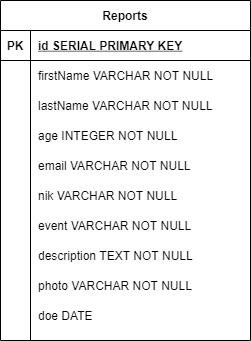

The diagram above was exported from draw.io. Its source (the exported page's mxGraphModel, read from the mxfile embedded in the PNG):
<mxGraphModel dx="840" dy="712" grid="1" gridSize="10" guides="1" tooltips="1" connect="1" arrows="1" fold="1" page="1" pageScale="1" pageWidth="850" pageHeight="1100" math="0" shadow="0" extFonts="Permanent Marker^https://fonts.googleapis.com/css?family=Permanent+Marker">
  <root>
    <mxCell id="0" />
    <mxCell id="1" parent="0" />
    <mxCell id="C-vyLk0tnHw3VtMMgP7b-23" value="Reports" style="shape=table;startSize=30;container=1;collapsible=1;childLayout=tableLayout;fixedRows=1;rowLines=0;fontStyle=1;align=center;resizeLast=1;" parent="1" vertex="1">
      <mxGeometry x="290" y="120" width="250" height="340" as="geometry" />
    </mxCell>
    <mxCell id="C-vyLk0tnHw3VtMMgP7b-24" value="" style="shape=partialRectangle;collapsible=0;dropTarget=0;pointerEvents=0;fillColor=none;points=[[0,0.5],[1,0.5]];portConstraint=eastwest;top=0;left=0;right=0;bottom=1;" parent="C-vyLk0tnHw3VtMMgP7b-23" vertex="1">
      <mxGeometry y="30" width="250" height="30" as="geometry" />
    </mxCell>
    <mxCell id="C-vyLk0tnHw3VtMMgP7b-25" value="PK" style="shape=partialRectangle;overflow=hidden;connectable=0;fillColor=none;top=0;left=0;bottom=0;right=0;fontStyle=1;" parent="C-vyLk0tnHw3VtMMgP7b-24" vertex="1">
      <mxGeometry width="30" height="30" as="geometry" />
    </mxCell>
    <mxCell id="C-vyLk0tnHw3VtMMgP7b-26" value="id SERIAL PRIMARY KEY" style="shape=partialRectangle;overflow=hidden;connectable=0;fillColor=none;top=0;left=0;bottom=0;right=0;align=left;spacingLeft=6;fontStyle=5;" parent="C-vyLk0tnHw3VtMMgP7b-24" vertex="1">
      <mxGeometry x="30" width="220" height="30" as="geometry" />
    </mxCell>
    <mxCell id="C-vyLk0tnHw3VtMMgP7b-27" value="" style="shape=partialRectangle;collapsible=0;dropTarget=0;pointerEvents=0;fillColor=none;points=[[0,0.5],[1,0.5]];portConstraint=eastwest;top=0;left=0;right=0;bottom=0;" parent="C-vyLk0tnHw3VtMMgP7b-23" vertex="1">
      <mxGeometry y="60" width="250" height="30" as="geometry" />
    </mxCell>
    <mxCell id="C-vyLk0tnHw3VtMMgP7b-28" value="" style="shape=partialRectangle;overflow=hidden;connectable=0;fillColor=none;top=0;left=0;bottom=0;right=0;" parent="C-vyLk0tnHw3VtMMgP7b-27" vertex="1">
      <mxGeometry width="30" height="30" as="geometry" />
    </mxCell>
    <mxCell id="C-vyLk0tnHw3VtMMgP7b-29" value="firstName VARCHAR NOT NULL" style="shape=partialRectangle;overflow=hidden;connectable=0;fillColor=none;top=0;left=0;bottom=0;right=0;align=left;spacingLeft=6;" parent="C-vyLk0tnHw3VtMMgP7b-27" vertex="1">
      <mxGeometry x="30" width="220" height="30" as="geometry" />
    </mxCell>
    <mxCell id="7lNprL-B7ZS-Z7F97JCV-1" value="" style="shape=partialRectangle;collapsible=0;dropTarget=0;pointerEvents=0;fillColor=none;points=[[0,0.5],[1,0.5]];portConstraint=eastwest;top=0;left=0;right=0;bottom=0;" vertex="1" parent="C-vyLk0tnHw3VtMMgP7b-23">
      <mxGeometry y="90" width="250" height="30" as="geometry" />
    </mxCell>
    <mxCell id="7lNprL-B7ZS-Z7F97JCV-2" value="" style="shape=partialRectangle;overflow=hidden;connectable=0;fillColor=none;top=0;left=0;bottom=0;right=0;" vertex="1" parent="7lNprL-B7ZS-Z7F97JCV-1">
      <mxGeometry width="30" height="30" as="geometry" />
    </mxCell>
    <mxCell id="7lNprL-B7ZS-Z7F97JCV-3" value="lastName VARCHAR NOT NULL" style="shape=partialRectangle;overflow=hidden;connectable=0;fillColor=none;top=0;left=0;bottom=0;right=0;align=left;spacingLeft=6;" vertex="1" parent="7lNprL-B7ZS-Z7F97JCV-1">
      <mxGeometry x="30" width="220" height="30" as="geometry" />
    </mxCell>
    <mxCell id="7lNprL-B7ZS-Z7F97JCV-4" value="" style="shape=partialRectangle;collapsible=0;dropTarget=0;pointerEvents=0;fillColor=none;points=[[0,0.5],[1,0.5]];portConstraint=eastwest;top=0;left=0;right=0;bottom=0;" vertex="1" parent="C-vyLk0tnHw3VtMMgP7b-23">
      <mxGeometry y="120" width="250" height="30" as="geometry" />
    </mxCell>
    <mxCell id="7lNprL-B7ZS-Z7F97JCV-5" value="" style="shape=partialRectangle;overflow=hidden;connectable=0;fillColor=none;top=0;left=0;bottom=0;right=0;" vertex="1" parent="7lNprL-B7ZS-Z7F97JCV-4">
      <mxGeometry width="30" height="30" as="geometry" />
    </mxCell>
    <mxCell id="7lNprL-B7ZS-Z7F97JCV-6" value="age INTEGER NOT NULL" style="shape=partialRectangle;overflow=hidden;connectable=0;fillColor=none;top=0;left=0;bottom=0;right=0;align=left;spacingLeft=6;" vertex="1" parent="7lNprL-B7ZS-Z7F97JCV-4">
      <mxGeometry x="30" width="220" height="30" as="geometry" />
    </mxCell>
    <mxCell id="7lNprL-B7ZS-Z7F97JCV-7" value="" style="shape=partialRectangle;collapsible=0;dropTarget=0;pointerEvents=0;fillColor=none;points=[[0,0.5],[1,0.5]];portConstraint=eastwest;top=0;left=0;right=0;bottom=0;" vertex="1" parent="C-vyLk0tnHw3VtMMgP7b-23">
      <mxGeometry y="150" width="250" height="30" as="geometry" />
    </mxCell>
    <mxCell id="7lNprL-B7ZS-Z7F97JCV-8" value="" style="shape=partialRectangle;overflow=hidden;connectable=0;fillColor=none;top=0;left=0;bottom=0;right=0;" vertex="1" parent="7lNprL-B7ZS-Z7F97JCV-7">
      <mxGeometry width="30" height="30" as="geometry" />
    </mxCell>
    <mxCell id="7lNprL-B7ZS-Z7F97JCV-9" value="email VARCHAR NOT NULL" style="shape=partialRectangle;overflow=hidden;connectable=0;fillColor=none;top=0;left=0;bottom=0;right=0;align=left;spacingLeft=6;" vertex="1" parent="7lNprL-B7ZS-Z7F97JCV-7">
      <mxGeometry x="30" width="220" height="30" as="geometry" />
    </mxCell>
    <mxCell id="7lNprL-B7ZS-Z7F97JCV-10" value="" style="shape=partialRectangle;collapsible=0;dropTarget=0;pointerEvents=0;fillColor=none;points=[[0,0.5],[1,0.5]];portConstraint=eastwest;top=0;left=0;right=0;bottom=0;" vertex="1" parent="C-vyLk0tnHw3VtMMgP7b-23">
      <mxGeometry y="180" width="250" height="30" as="geometry" />
    </mxCell>
    <mxCell id="7lNprL-B7ZS-Z7F97JCV-11" value="" style="shape=partialRectangle;overflow=hidden;connectable=0;fillColor=none;top=0;left=0;bottom=0;right=0;" vertex="1" parent="7lNprL-B7ZS-Z7F97JCV-10">
      <mxGeometry width="30" height="30" as="geometry" />
    </mxCell>
    <mxCell id="7lNprL-B7ZS-Z7F97JCV-12" value="nik VARCHAR NOT NULL" style="shape=partialRectangle;overflow=hidden;connectable=0;fillColor=none;top=0;left=0;bottom=0;right=0;align=left;spacingLeft=6;" vertex="1" parent="7lNprL-B7ZS-Z7F97JCV-10">
      <mxGeometry x="30" width="220" height="30" as="geometry" />
    </mxCell>
    <mxCell id="7lNprL-B7ZS-Z7F97JCV-13" value="" style="shape=partialRectangle;collapsible=0;dropTarget=0;pointerEvents=0;fillColor=none;points=[[0,0.5],[1,0.5]];portConstraint=eastwest;top=0;left=0;right=0;bottom=0;" vertex="1" parent="C-vyLk0tnHw3VtMMgP7b-23">
      <mxGeometry y="210" width="250" height="30" as="geometry" />
    </mxCell>
    <mxCell id="7lNprL-B7ZS-Z7F97JCV-14" value="" style="shape=partialRectangle;overflow=hidden;connectable=0;fillColor=none;top=0;left=0;bottom=0;right=0;" vertex="1" parent="7lNprL-B7ZS-Z7F97JCV-13">
      <mxGeometry width="30" height="30" as="geometry" />
    </mxCell>
    <mxCell id="7lNprL-B7ZS-Z7F97JCV-15" value="event VARCHAR NOT NULL" style="shape=partialRectangle;overflow=hidden;connectable=0;fillColor=none;top=0;left=0;bottom=0;right=0;align=left;spacingLeft=6;" vertex="1" parent="7lNprL-B7ZS-Z7F97JCV-13">
      <mxGeometry x="30" width="220" height="30" as="geometry" />
    </mxCell>
    <mxCell id="7lNprL-B7ZS-Z7F97JCV-16" value="" style="shape=partialRectangle;collapsible=0;dropTarget=0;pointerEvents=0;fillColor=none;points=[[0,0.5],[1,0.5]];portConstraint=eastwest;top=0;left=0;right=0;bottom=0;" vertex="1" parent="C-vyLk0tnHw3VtMMgP7b-23">
      <mxGeometry y="240" width="250" height="30" as="geometry" />
    </mxCell>
    <mxCell id="7lNprL-B7ZS-Z7F97JCV-17" value="" style="shape=partialRectangle;overflow=hidden;connectable=0;fillColor=none;top=0;left=0;bottom=0;right=0;" vertex="1" parent="7lNprL-B7ZS-Z7F97JCV-16">
      <mxGeometry width="30" height="30" as="geometry" />
    </mxCell>
    <mxCell id="7lNprL-B7ZS-Z7F97JCV-18" value="description TEXT NOT NULL" style="shape=partialRectangle;overflow=hidden;connectable=0;fillColor=none;top=0;left=0;bottom=0;right=0;align=left;spacingLeft=6;" vertex="1" parent="7lNprL-B7ZS-Z7F97JCV-16">
      <mxGeometry x="30" width="220" height="30" as="geometry" />
    </mxCell>
    <mxCell id="7lNprL-B7ZS-Z7F97JCV-19" value="" style="shape=partialRectangle;collapsible=0;dropTarget=0;pointerEvents=0;fillColor=none;points=[[0,0.5],[1,0.5]];portConstraint=eastwest;top=0;left=0;right=0;bottom=0;" vertex="1" parent="C-vyLk0tnHw3VtMMgP7b-23">
      <mxGeometry y="270" width="250" height="30" as="geometry" />
    </mxCell>
    <mxCell id="7lNprL-B7ZS-Z7F97JCV-20" value="" style="shape=partialRectangle;overflow=hidden;connectable=0;fillColor=none;top=0;left=0;bottom=0;right=0;" vertex="1" parent="7lNprL-B7ZS-Z7F97JCV-19">
      <mxGeometry width="30" height="30" as="geometry" />
    </mxCell>
    <mxCell id="7lNprL-B7ZS-Z7F97JCV-21" value="photo VARCHAR NOT NULL" style="shape=partialRectangle;overflow=hidden;connectable=0;fillColor=none;top=0;left=0;bottom=0;right=0;align=left;spacingLeft=6;" vertex="1" parent="7lNprL-B7ZS-Z7F97JCV-19">
      <mxGeometry x="30" width="220" height="30" as="geometry" />
    </mxCell>
    <mxCell id="7lNprL-B7ZS-Z7F97JCV-22" value="" style="shape=partialRectangle;collapsible=0;dropTarget=0;pointerEvents=0;fillColor=none;points=[[0,0.5],[1,0.5]];portConstraint=eastwest;top=0;left=0;right=0;bottom=0;" vertex="1" parent="C-vyLk0tnHw3VtMMgP7b-23">
      <mxGeometry y="300" width="250" height="30" as="geometry" />
    </mxCell>
    <mxCell id="7lNprL-B7ZS-Z7F97JCV-23" value="" style="shape=partialRectangle;overflow=hidden;connectable=0;fillColor=none;top=0;left=0;bottom=0;right=0;" vertex="1" parent="7lNprL-B7ZS-Z7F97JCV-22">
      <mxGeometry width="30" height="30" as="geometry" />
    </mxCell>
    <mxCell id="7lNprL-B7ZS-Z7F97JCV-24" value="doe DATE" style="shape=partialRectangle;overflow=hidden;connectable=0;fillColor=none;top=0;left=0;bottom=0;right=0;align=left;spacingLeft=6;" vertex="1" parent="7lNprL-B7ZS-Z7F97JCV-22">
      <mxGeometry x="30" width="220" height="30" as="geometry" />
    </mxCell>
  </root>
</mxGraphModel>